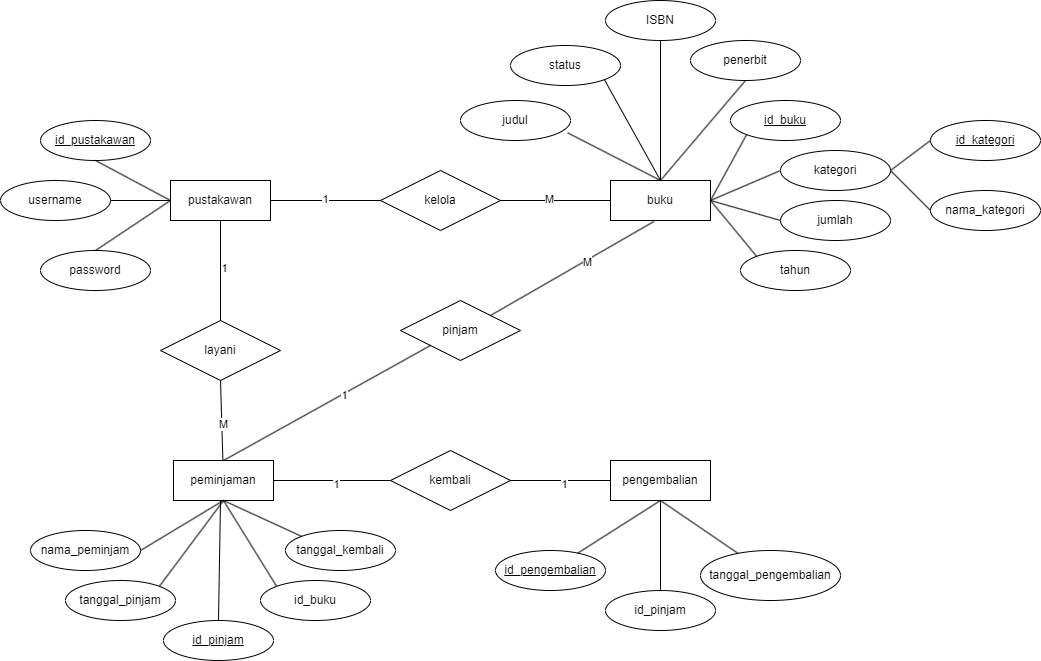

The diagram above was exported from draw.io. Its source (the exported page's mxGraphModel, read from the mxfile embedded in the PNG):
<mxGraphModel dx="2284" dy="772" grid="1" gridSize="10" guides="1" tooltips="1" connect="1" arrows="1" fold="1" page="1" pageScale="1" pageWidth="850" pageHeight="1100" math="0" shadow="0">
  <root>
    <mxCell id="0" />
    <mxCell id="1" parent="0" />
    <mxCell id="JL4ZezvSd_ESSNH4APwC-1" value="buku" style="rounded=0;whiteSpace=wrap;html=1;" parent="1" vertex="1">
      <mxGeometry x="560" y="270" width="100" height="40" as="geometry" />
    </mxCell>
    <mxCell id="JL4ZezvSd_ESSNH4APwC-2" value="peminjaman" style="rounded=0;whiteSpace=wrap;html=1;" parent="1" vertex="1">
      <mxGeometry x="123" y="550" width="100" height="40" as="geometry" />
    </mxCell>
    <mxCell id="JL4ZezvSd_ESSNH4APwC-4" value="pustakawan" style="rounded=0;whiteSpace=wrap;html=1;" parent="1" vertex="1">
      <mxGeometry x="120" y="270" width="100" height="40" as="geometry" />
    </mxCell>
    <mxCell id="JL4ZezvSd_ESSNH4APwC-5" value="&lt;u&gt;id_pustakawan&lt;/u&gt;" style="ellipse;whiteSpace=wrap;html=1;" parent="1" vertex="1">
      <mxGeometry x="-10" y="210" width="110" height="40" as="geometry" />
    </mxCell>
    <mxCell id="JL4ZezvSd_ESSNH4APwC-7" value="password" style="ellipse;whiteSpace=wrap;html=1;" parent="1" vertex="1">
      <mxGeometry x="-10" y="340" width="110" height="40" as="geometry" />
    </mxCell>
    <mxCell id="JL4ZezvSd_ESSNH4APwC-8" value="username" style="ellipse;whiteSpace=wrap;html=1;" parent="1" vertex="1">
      <mxGeometry x="-50" y="270" width="110" height="40" as="geometry" />
    </mxCell>
    <mxCell id="JL4ZezvSd_ESSNH4APwC-9" value="" style="endArrow=none;html=1;rounded=0;entryX=0.5;entryY=1;entryDx=0;entryDy=0;exitX=0;exitY=0.5;exitDx=0;exitDy=0;" parent="1" source="JL4ZezvSd_ESSNH4APwC-4" target="JL4ZezvSd_ESSNH4APwC-5" edge="1">
      <mxGeometry width="50" height="50" relative="1" as="geometry">
        <mxPoint x="370" y="320" as="sourcePoint" />
        <mxPoint x="420" y="270" as="targetPoint" />
      </mxGeometry>
    </mxCell>
    <mxCell id="JL4ZezvSd_ESSNH4APwC-10" value="" style="endArrow=none;html=1;rounded=0;entryX=1;entryY=0.5;entryDx=0;entryDy=0;exitX=0;exitY=0.5;exitDx=0;exitDy=0;" parent="1" source="JL4ZezvSd_ESSNH4APwC-4" target="JL4ZezvSd_ESSNH4APwC-8" edge="1">
      <mxGeometry width="50" height="50" relative="1" as="geometry">
        <mxPoint x="370" y="320" as="sourcePoint" />
        <mxPoint x="420" y="270" as="targetPoint" />
      </mxGeometry>
    </mxCell>
    <mxCell id="JL4ZezvSd_ESSNH4APwC-11" value="" style="endArrow=none;html=1;rounded=0;exitX=0.5;exitY=0;exitDx=0;exitDy=0;entryX=0;entryY=0.5;entryDx=0;entryDy=0;" parent="1" source="JL4ZezvSd_ESSNH4APwC-7" target="JL4ZezvSd_ESSNH4APwC-4" edge="1">
      <mxGeometry width="50" height="50" relative="1" as="geometry">
        <mxPoint x="370" y="320" as="sourcePoint" />
        <mxPoint x="420" y="270" as="targetPoint" />
      </mxGeometry>
    </mxCell>
    <mxCell id="JL4ZezvSd_ESSNH4APwC-12" value="ISBN" style="ellipse;whiteSpace=wrap;html=1;" parent="1" vertex="1">
      <mxGeometry x="555" y="90" width="110" height="40" as="geometry" />
    </mxCell>
    <mxCell id="JL4ZezvSd_ESSNH4APwC-13" value="kategori" style="ellipse;whiteSpace=wrap;html=1;" parent="1" vertex="1">
      <mxGeometry x="730" y="240" width="110" height="40" as="geometry" />
    </mxCell>
    <mxCell id="JL4ZezvSd_ESSNH4APwC-14" value="tahun" style="ellipse;whiteSpace=wrap;html=1;" parent="1" vertex="1">
      <mxGeometry x="690" y="340" width="110" height="40" as="geometry" />
    </mxCell>
    <mxCell id="JL4ZezvSd_ESSNH4APwC-15" value="judul" style="ellipse;whiteSpace=wrap;html=1;" parent="1" vertex="1">
      <mxGeometry x="410" y="190" width="110" height="40" as="geometry" />
    </mxCell>
    <mxCell id="JL4ZezvSd_ESSNH4APwC-17" value="penerbit" style="ellipse;whiteSpace=wrap;html=1;" parent="1" vertex="1">
      <mxGeometry x="640" y="130" width="110" height="40" as="geometry" />
    </mxCell>
    <mxCell id="JL4ZezvSd_ESSNH4APwC-18" value="jumlah" style="ellipse;whiteSpace=wrap;html=1;" parent="1" vertex="1">
      <mxGeometry x="730" y="290" width="110" height="40" as="geometry" />
    </mxCell>
    <mxCell id="JL4ZezvSd_ESSNH4APwC-20" value="" style="endArrow=none;html=1;rounded=0;entryX=0;entryY=1;entryDx=0;entryDy=0;" parent="1" target="JL4ZezvSd_ESSNH4APwC-27" edge="1">
      <mxGeometry width="50" height="50" relative="1" as="geometry">
        <mxPoint x="660" y="290" as="sourcePoint" />
        <mxPoint x="420" y="270" as="targetPoint" />
      </mxGeometry>
    </mxCell>
    <mxCell id="JL4ZezvSd_ESSNH4APwC-21" value="" style="endArrow=none;html=1;rounded=0;entryX=0;entryY=0.5;entryDx=0;entryDy=0;exitX=1;exitY=0.5;exitDx=0;exitDy=0;" parent="1" source="JL4ZezvSd_ESSNH4APwC-1" target="JL4ZezvSd_ESSNH4APwC-13" edge="1">
      <mxGeometry width="50" height="50" relative="1" as="geometry">
        <mxPoint x="370" y="320" as="sourcePoint" />
        <mxPoint x="420" y="270" as="targetPoint" />
      </mxGeometry>
    </mxCell>
    <mxCell id="JL4ZezvSd_ESSNH4APwC-22" value="" style="endArrow=none;html=1;rounded=0;entryX=0;entryY=0;entryDx=0;entryDy=0;" parent="1" target="JL4ZezvSd_ESSNH4APwC-14" edge="1">
      <mxGeometry width="50" height="50" relative="1" as="geometry">
        <mxPoint x="660" y="290" as="sourcePoint" />
        <mxPoint x="420" y="270" as="targetPoint" />
      </mxGeometry>
    </mxCell>
    <mxCell id="JL4ZezvSd_ESSNH4APwC-23" value="" style="endArrow=none;html=1;rounded=0;entryX=0;entryY=0.5;entryDx=0;entryDy=0;exitX=1;exitY=0.5;exitDx=0;exitDy=0;" parent="1" source="JL4ZezvSd_ESSNH4APwC-1" target="JL4ZezvSd_ESSNH4APwC-18" edge="1">
      <mxGeometry width="50" height="50" relative="1" as="geometry">
        <mxPoint x="370" y="320" as="sourcePoint" />
        <mxPoint x="420" y="270" as="targetPoint" />
      </mxGeometry>
    </mxCell>
    <mxCell id="JL4ZezvSd_ESSNH4APwC-24" value="" style="endArrow=none;html=1;rounded=0;entryX=0.5;entryY=1;entryDx=0;entryDy=0;exitX=0.5;exitY=0;exitDx=0;exitDy=0;" parent="1" source="JL4ZezvSd_ESSNH4APwC-1" target="JL4ZezvSd_ESSNH4APwC-17" edge="1">
      <mxGeometry width="50" height="50" relative="1" as="geometry">
        <mxPoint x="660" y="290" as="sourcePoint" />
        <mxPoint x="420" y="270" as="targetPoint" />
      </mxGeometry>
    </mxCell>
    <mxCell id="JL4ZezvSd_ESSNH4APwC-25" value="" style="endArrow=none;html=1;rounded=0;entryX=0.5;entryY=1;entryDx=0;entryDy=0;exitX=0.5;exitY=0;exitDx=0;exitDy=0;" parent="1" source="JL4ZezvSd_ESSNH4APwC-1" target="JL4ZezvSd_ESSNH4APwC-12" edge="1">
      <mxGeometry width="50" height="50" relative="1" as="geometry">
        <mxPoint x="370" y="320" as="sourcePoint" />
        <mxPoint x="420" y="270" as="targetPoint" />
      </mxGeometry>
    </mxCell>
    <mxCell id="JL4ZezvSd_ESSNH4APwC-26" value="" style="endArrow=none;html=1;rounded=0;entryX=0.975;entryY=0.809;entryDx=0;entryDy=0;exitX=0.5;exitY=0;exitDx=0;exitDy=0;entryPerimeter=0;" parent="1" source="JL4ZezvSd_ESSNH4APwC-1" target="JL4ZezvSd_ESSNH4APwC-15" edge="1">
      <mxGeometry width="50" height="50" relative="1" as="geometry">
        <mxPoint x="370" y="320" as="sourcePoint" />
        <mxPoint x="420" y="270" as="targetPoint" />
      </mxGeometry>
    </mxCell>
    <mxCell id="JL4ZezvSd_ESSNH4APwC-27" value="&lt;u&gt;id_buku&lt;/u&gt;" style="ellipse;whiteSpace=wrap;html=1;" parent="1" vertex="1">
      <mxGeometry x="680" y="190" width="110" height="40" as="geometry" />
    </mxCell>
    <mxCell id="JL4ZezvSd_ESSNH4APwC-28" value="kelola" style="rhombus;whiteSpace=wrap;html=1;" parent="1" vertex="1">
      <mxGeometry x="330" y="260" width="120" height="60" as="geometry" />
    </mxCell>
    <mxCell id="JL4ZezvSd_ESSNH4APwC-29" value="" style="endArrow=none;html=1;rounded=0;exitX=1;exitY=0.5;exitDx=0;exitDy=0;" parent="1" source="JL4ZezvSd_ESSNH4APwC-4" edge="1">
      <mxGeometry width="50" height="50" relative="1" as="geometry">
        <mxPoint x="410" y="410" as="sourcePoint" />
        <mxPoint x="330" y="290" as="targetPoint" />
      </mxGeometry>
    </mxCell>
    <mxCell id="JL4ZezvSd_ESSNH4APwC-31" value="1" style="edgeLabel;html=1;align=center;verticalAlign=middle;resizable=0;points=[];" parent="JL4ZezvSd_ESSNH4APwC-29" connectable="0" vertex="1">
      <mxGeometry x="-0.0171" y="2" relative="1" as="geometry">
        <mxPoint as="offset" />
      </mxGeometry>
    </mxCell>
    <mxCell id="JL4ZezvSd_ESSNH4APwC-30" value="" style="endArrow=none;html=1;rounded=0;entryX=0;entryY=0.5;entryDx=0;entryDy=0;exitX=1;exitY=0.5;exitDx=0;exitDy=0;" parent="1" source="JL4ZezvSd_ESSNH4APwC-28" target="JL4ZezvSd_ESSNH4APwC-1" edge="1">
      <mxGeometry width="50" height="50" relative="1" as="geometry">
        <mxPoint x="410" y="410" as="sourcePoint" />
        <mxPoint x="460" y="360" as="targetPoint" />
      </mxGeometry>
    </mxCell>
    <mxCell id="JL4ZezvSd_ESSNH4APwC-32" value="M" style="edgeLabel;html=1;align=center;verticalAlign=middle;resizable=0;points=[];" parent="JL4ZezvSd_ESSNH4APwC-30" connectable="0" vertex="1">
      <mxGeometry x="-0.1206" y="2" relative="1" as="geometry">
        <mxPoint as="offset" />
      </mxGeometry>
    </mxCell>
    <mxCell id="JL4ZezvSd_ESSNH4APwC-33" style="edgeStyle=orthogonalEdgeStyle;rounded=0;orthogonalLoop=1;jettySize=auto;html=1;exitX=0.5;exitY=1;exitDx=0;exitDy=0;" parent="1" source="JL4ZezvSd_ESSNH4APwC-2" target="JL4ZezvSd_ESSNH4APwC-2" edge="1">
      <mxGeometry relative="1" as="geometry" />
    </mxCell>
    <mxCell id="JL4ZezvSd_ESSNH4APwC-35" value="pinjam" style="rhombus;whiteSpace=wrap;html=1;" parent="1" vertex="1">
      <mxGeometry x="350" y="390" width="120" height="60" as="geometry" />
    </mxCell>
    <mxCell id="JL4ZezvSd_ESSNH4APwC-36" value="" style="endArrow=none;html=1;rounded=0;entryX=0;entryY=1;entryDx=0;entryDy=0;exitX=0.5;exitY=0;exitDx=0;exitDy=0;" parent="1" source="JL4ZezvSd_ESSNH4APwC-2" target="JL4ZezvSd_ESSNH4APwC-35" edge="1">
      <mxGeometry width="50" height="50" relative="1" as="geometry">
        <mxPoint x="400" y="380" as="sourcePoint" />
        <mxPoint x="450" y="330" as="targetPoint" />
      </mxGeometry>
    </mxCell>
    <mxCell id="JL4ZezvSd_ESSNH4APwC-54" value="1" style="edgeLabel;html=1;align=center;verticalAlign=middle;resizable=0;points=[];" parent="JL4ZezvSd_ESSNH4APwC-36" connectable="0" vertex="1">
      <mxGeometry x="0.159" y="-1" relative="1" as="geometry">
        <mxPoint as="offset" />
      </mxGeometry>
    </mxCell>
    <mxCell id="JL4ZezvSd_ESSNH4APwC-37" value="" style="endArrow=none;html=1;rounded=0;entryX=0.434;entryY=1.025;entryDx=0;entryDy=0;entryPerimeter=0;exitX=1;exitY=0;exitDx=0;exitDy=0;" parent="1" source="JL4ZezvSd_ESSNH4APwC-35" target="JL4ZezvSd_ESSNH4APwC-1" edge="1">
      <mxGeometry width="50" height="50" relative="1" as="geometry">
        <mxPoint x="400" y="380" as="sourcePoint" />
        <mxPoint x="450" y="330" as="targetPoint" />
      </mxGeometry>
    </mxCell>
    <mxCell id="JL4ZezvSd_ESSNH4APwC-53" value="M" style="edgeLabel;html=1;align=center;verticalAlign=middle;resizable=0;points=[];" parent="JL4ZezvSd_ESSNH4APwC-37" connectable="0" vertex="1">
      <mxGeometry x="0.1722" y="-2" relative="1" as="geometry">
        <mxPoint as="offset" />
      </mxGeometry>
    </mxCell>
    <mxCell id="JL4ZezvSd_ESSNH4APwC-38" value="nama_peminjam" style="ellipse;whiteSpace=wrap;html=1;" parent="1" vertex="1">
      <mxGeometry x="-20" y="620" width="110" height="40" as="geometry" />
    </mxCell>
    <mxCell id="JL4ZezvSd_ESSNH4APwC-41" value="tanggal_pinjam" style="ellipse;whiteSpace=wrap;html=1;" parent="1" vertex="1">
      <mxGeometry x="15" y="670" width="110" height="40" as="geometry" />
    </mxCell>
    <mxCell id="JL4ZezvSd_ESSNH4APwC-42" value="tanggal_kembali" style="ellipse;whiteSpace=wrap;html=1;" parent="1" vertex="1">
      <mxGeometry x="235" y="620" width="110" height="40" as="geometry" />
    </mxCell>
    <mxCell id="JL4ZezvSd_ESSNH4APwC-43" value="&lt;u&gt;id_pinjam&lt;/u&gt;" style="ellipse;whiteSpace=wrap;html=1;" parent="1" vertex="1">
      <mxGeometry x="113" y="710" width="110" height="40" as="geometry" />
    </mxCell>
    <mxCell id="JL4ZezvSd_ESSNH4APwC-44" value="id_buku" style="ellipse;whiteSpace=wrap;html=1;" parent="1" vertex="1">
      <mxGeometry x="210" y="670" width="110" height="40" as="geometry" />
    </mxCell>
    <mxCell id="JL4ZezvSd_ESSNH4APwC-48" value="" style="endArrow=none;html=1;rounded=0;entryX=0.5;entryY=1;entryDx=0;entryDy=0;exitX=0;exitY=0;exitDx=0;exitDy=0;" parent="1" source="JL4ZezvSd_ESSNH4APwC-42" target="JL4ZezvSd_ESSNH4APwC-2" edge="1">
      <mxGeometry width="50" height="50" relative="1" as="geometry">
        <mxPoint x="-30" y="700" as="sourcePoint" />
        <mxPoint x="20" y="650" as="targetPoint" />
      </mxGeometry>
    </mxCell>
    <mxCell id="JL4ZezvSd_ESSNH4APwC-49" value="" style="endArrow=none;html=1;rounded=0;entryX=0.5;entryY=1;entryDx=0;entryDy=0;exitX=0;exitY=0;exitDx=0;exitDy=0;" parent="1" source="JL4ZezvSd_ESSNH4APwC-44" target="JL4ZezvSd_ESSNH4APwC-2" edge="1">
      <mxGeometry width="50" height="50" relative="1" as="geometry">
        <mxPoint x="-30" y="700" as="sourcePoint" />
        <mxPoint x="20" y="650" as="targetPoint" />
      </mxGeometry>
    </mxCell>
    <mxCell id="JL4ZezvSd_ESSNH4APwC-50" value="" style="endArrow=none;html=1;rounded=0;exitX=0.5;exitY=0;exitDx=0;exitDy=0;" parent="1" source="JL4ZezvSd_ESSNH4APwC-43" edge="1">
      <mxGeometry width="50" height="50" relative="1" as="geometry">
        <mxPoint x="-30" y="700" as="sourcePoint" />
        <mxPoint x="170" y="590" as="targetPoint" />
      </mxGeometry>
    </mxCell>
    <mxCell id="JL4ZezvSd_ESSNH4APwC-51" value="" style="endArrow=none;html=1;rounded=0;entryX=0.5;entryY=1;entryDx=0;entryDy=0;exitX=1;exitY=0;exitDx=0;exitDy=0;" parent="1" source="JL4ZezvSd_ESSNH4APwC-41" target="JL4ZezvSd_ESSNH4APwC-2" edge="1">
      <mxGeometry width="50" height="50" relative="1" as="geometry">
        <mxPoint x="-30" y="700" as="sourcePoint" />
        <mxPoint x="20" y="650" as="targetPoint" />
      </mxGeometry>
    </mxCell>
    <mxCell id="JL4ZezvSd_ESSNH4APwC-52" value="" style="endArrow=none;html=1;rounded=0;entryX=0.5;entryY=1;entryDx=0;entryDy=0;" parent="1" target="JL4ZezvSd_ESSNH4APwC-2" edge="1">
      <mxGeometry width="50" height="50" relative="1" as="geometry">
        <mxPoint x="90" y="640" as="sourcePoint" />
        <mxPoint x="20" y="650" as="targetPoint" />
      </mxGeometry>
    </mxCell>
    <mxCell id="JL4ZezvSd_ESSNH4APwC-55" value="layani" style="rhombus;whiteSpace=wrap;html=1;" parent="1" vertex="1">
      <mxGeometry x="110" y="410" width="120" height="60" as="geometry" />
    </mxCell>
    <mxCell id="JL4ZezvSd_ESSNH4APwC-56" value="" style="endArrow=none;html=1;rounded=0;exitX=0.5;exitY=1;exitDx=0;exitDy=0;" parent="1" source="JL4ZezvSd_ESSNH4APwC-4" target="JL4ZezvSd_ESSNH4APwC-55" edge="1">
      <mxGeometry width="50" height="50" relative="1" as="geometry">
        <mxPoint x="470" y="490" as="sourcePoint" />
        <mxPoint x="520" y="440" as="targetPoint" />
      </mxGeometry>
    </mxCell>
    <mxCell id="JL4ZezvSd_ESSNH4APwC-58" value="1" style="edgeLabel;html=1;align=center;verticalAlign=middle;resizable=0;points=[];" parent="JL4ZezvSd_ESSNH4APwC-56" connectable="0" vertex="1">
      <mxGeometry x="-0.0661" y="3" relative="1" as="geometry">
        <mxPoint as="offset" />
      </mxGeometry>
    </mxCell>
    <mxCell id="JL4ZezvSd_ESSNH4APwC-57" value="" style="endArrow=none;html=1;rounded=0;exitX=0.5;exitY=1;exitDx=0;exitDy=0;" parent="1" source="JL4ZezvSd_ESSNH4APwC-55" target="JL4ZezvSd_ESSNH4APwC-2" edge="1">
      <mxGeometry width="50" height="50" relative="1" as="geometry">
        <mxPoint x="470" y="490" as="sourcePoint" />
        <mxPoint x="520" y="440" as="targetPoint" />
      </mxGeometry>
    </mxCell>
    <mxCell id="JL4ZezvSd_ESSNH4APwC-59" value="M" style="edgeLabel;html=1;align=center;verticalAlign=middle;resizable=0;points=[];" parent="JL4ZezvSd_ESSNH4APwC-57" connectable="0" vertex="1">
      <mxGeometry x="0.097" y="1" relative="1" as="geometry">
        <mxPoint as="offset" />
      </mxGeometry>
    </mxCell>
    <mxCell id="d_8iRvo6rIKXM5lb097J-1" value="status" style="ellipse;whiteSpace=wrap;html=1;" parent="1" vertex="1">
      <mxGeometry x="460" y="135" width="110" height="40" as="geometry" />
    </mxCell>
    <mxCell id="d_8iRvo6rIKXM5lb097J-2" value="" style="endArrow=none;html=1;rounded=0;fontSize=12;startSize=8;endSize=8;curved=1;entryX=1;entryY=1;entryDx=0;entryDy=0;exitX=0.5;exitY=0;exitDx=0;exitDy=0;" parent="1" source="JL4ZezvSd_ESSNH4APwC-1" target="d_8iRvo6rIKXM5lb097J-1" edge="1">
      <mxGeometry width="50" height="50" relative="1" as="geometry">
        <mxPoint x="570" y="340" as="sourcePoint" />
        <mxPoint x="620" y="290" as="targetPoint" />
      </mxGeometry>
    </mxCell>
    <mxCell id="yXkseLmnyrQV54CouvuI-1" value="pengembalian" style="rounded=0;whiteSpace=wrap;html=1;" parent="1" vertex="1">
      <mxGeometry x="560" y="550" width="100" height="40" as="geometry" />
    </mxCell>
    <mxCell id="yXkseLmnyrQV54CouvuI-2" value="kembali" style="rhombus;whiteSpace=wrap;html=1;" parent="1" vertex="1">
      <mxGeometry x="340" y="540" width="120" height="60" as="geometry" />
    </mxCell>
    <mxCell id="yXkseLmnyrQV54CouvuI-4" value="" style="endArrow=none;html=1;rounded=0;exitX=0;exitY=0.5;exitDx=0;exitDy=0;entryX=1;entryY=0.5;entryDx=0;entryDy=0;" parent="1" source="yXkseLmnyrQV54CouvuI-2" target="JL4ZezvSd_ESSNH4APwC-2" edge="1">
      <mxGeometry width="50" height="50" relative="1" as="geometry">
        <mxPoint x="280" y="480" as="sourcePoint" />
        <mxPoint x="280" y="580" as="targetPoint" />
      </mxGeometry>
    </mxCell>
    <mxCell id="yXkseLmnyrQV54CouvuI-5" value="1" style="edgeLabel;html=1;align=center;verticalAlign=middle;resizable=0;points=[];" parent="yXkseLmnyrQV54CouvuI-4" connectable="0" vertex="1">
      <mxGeometry x="-0.0661" y="3" relative="1" as="geometry">
        <mxPoint as="offset" />
      </mxGeometry>
    </mxCell>
    <mxCell id="yXkseLmnyrQV54CouvuI-6" value="" style="endArrow=none;html=1;rounded=0;exitX=0;exitY=0.5;exitDx=0;exitDy=0;entryX=1;entryY=0.5;entryDx=0;entryDy=0;" parent="1" source="yXkseLmnyrQV54CouvuI-1" target="yXkseLmnyrQV54CouvuI-2" edge="1">
      <mxGeometry width="50" height="50" relative="1" as="geometry">
        <mxPoint x="500" y="580" as="sourcePoint" />
        <mxPoint x="500" y="680" as="targetPoint" />
      </mxGeometry>
    </mxCell>
    <mxCell id="yXkseLmnyrQV54CouvuI-7" value="1" style="edgeLabel;html=1;align=center;verticalAlign=middle;resizable=0;points=[];" parent="yXkseLmnyrQV54CouvuI-6" connectable="0" vertex="1">
      <mxGeometry x="-0.0661" y="3" relative="1" as="geometry">
        <mxPoint as="offset" />
      </mxGeometry>
    </mxCell>
    <mxCell id="yXkseLmnyrQV54CouvuI-9" value="&lt;u&gt;id_pengembalian&lt;/u&gt;" style="ellipse;whiteSpace=wrap;html=1;" parent="1" vertex="1">
      <mxGeometry x="445" y="640" width="110" height="40" as="geometry" />
    </mxCell>
    <mxCell id="yXkseLmnyrQV54CouvuI-10" value="tanggal_pengembalian" style="ellipse;whiteSpace=wrap;html=1;" parent="1" vertex="1">
      <mxGeometry x="650" y="640" width="140" height="50" as="geometry" />
    </mxCell>
    <mxCell id="yXkseLmnyrQV54CouvuI-11" value="" style="endArrow=none;html=1;rounded=0;entryX=0.5;entryY=1;entryDx=0;entryDy=0;exitX=0.5;exitY=0;exitDx=0;exitDy=0;" parent="1" target="yXkseLmnyrQV54CouvuI-1" edge="1">
      <mxGeometry width="50" height="50" relative="1" as="geometry">
        <mxPoint x="610" y="680" as="sourcePoint" />
        <mxPoint x="430" y="470" as="targetPoint" />
      </mxGeometry>
    </mxCell>
    <mxCell id="yXkseLmnyrQV54CouvuI-12" value="" style="endArrow=none;html=1;rounded=0;entryX=0.5;entryY=1;entryDx=0;entryDy=0;" parent="1" source="yXkseLmnyrQV54CouvuI-10" target="yXkseLmnyrQV54CouvuI-1" edge="1">
      <mxGeometry width="50" height="50" relative="1" as="geometry">
        <mxPoint x="620" y="690" as="sourcePoint" />
        <mxPoint x="620" y="600" as="targetPoint" />
      </mxGeometry>
    </mxCell>
    <mxCell id="yXkseLmnyrQV54CouvuI-13" value="" style="endArrow=none;html=1;rounded=0;entryX=0.5;entryY=1;entryDx=0;entryDy=0;" parent="1" source="yXkseLmnyrQV54CouvuI-9" target="yXkseLmnyrQV54CouvuI-1" edge="1">
      <mxGeometry width="50" height="50" relative="1" as="geometry">
        <mxPoint x="698" y="653" as="sourcePoint" />
        <mxPoint x="620" y="600" as="targetPoint" />
      </mxGeometry>
    </mxCell>
    <mxCell id="yXkseLmnyrQV54CouvuI-14" value="&lt;u&gt;id_kategori&lt;/u&gt;" style="ellipse;whiteSpace=wrap;html=1;" parent="1" vertex="1">
      <mxGeometry x="880" y="210" width="110" height="40" as="geometry" />
    </mxCell>
    <mxCell id="yXkseLmnyrQV54CouvuI-15" value="nama_kategori" style="ellipse;whiteSpace=wrap;html=1;" parent="1" vertex="1">
      <mxGeometry x="880" y="280" width="110" height="40" as="geometry" />
    </mxCell>
    <mxCell id="yXkseLmnyrQV54CouvuI-16" value="" style="endArrow=none;html=1;rounded=0;entryX=1;entryY=0.5;entryDx=0;entryDy=0;exitX=0;exitY=0.5;exitDx=0;exitDy=0;" parent="1" source="yXkseLmnyrQV54CouvuI-14" target="JL4ZezvSd_ESSNH4APwC-13" edge="1">
      <mxGeometry width="50" height="50" relative="1" as="geometry">
        <mxPoint x="670" y="300" as="sourcePoint" />
        <mxPoint x="740" y="320" as="targetPoint" />
      </mxGeometry>
    </mxCell>
    <mxCell id="yXkseLmnyrQV54CouvuI-17" value="" style="endArrow=none;html=1;rounded=0;exitX=0;exitY=0.5;exitDx=0;exitDy=0;" parent="1" source="yXkseLmnyrQV54CouvuI-15" edge="1">
      <mxGeometry width="50" height="50" relative="1" as="geometry">
        <mxPoint x="890" y="240" as="sourcePoint" />
        <mxPoint x="840" y="260" as="targetPoint" />
      </mxGeometry>
    </mxCell>
    <mxCell id="yXkseLmnyrQV54CouvuI-18" value="id_pinjam" style="ellipse;whiteSpace=wrap;html=1;" parent="1" vertex="1">
      <mxGeometry x="555" y="680" width="110" height="40" as="geometry" />
    </mxCell>
  </root>
</mxGraphModel>